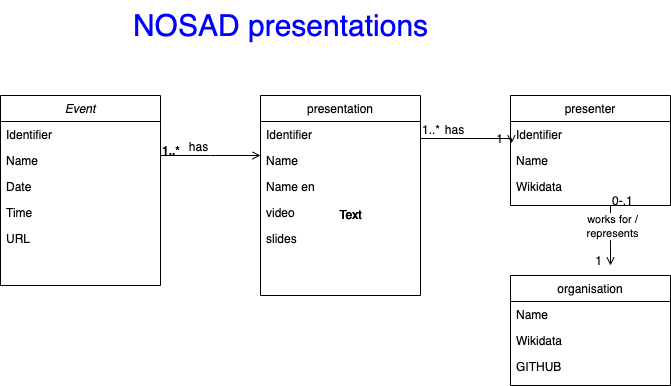

The diagram above was exported from draw.io. Its source (the exported page's mxGraphModel, read from the mxfile embedded in the PNG):
<mxGraphModel dx="906" dy="477" grid="1" gridSize="10" guides="1" tooltips="1" connect="1" arrows="1" fold="1" page="1" pageScale="1" pageWidth="827" pageHeight="1169" math="0" shadow="0">
  <root>
    <mxCell id="WIyWlLk6GJQsqaUBKTNV-0" />
    <mxCell id="WIyWlLk6GJQsqaUBKTNV-1" parent="WIyWlLk6GJQsqaUBKTNV-0" />
    <mxCell id="zkfFHV4jXpPFQw0GAbJ--0" value="Event" style="swimlane;fontStyle=2;align=center;verticalAlign=top;childLayout=stackLayout;horizontal=1;startSize=26;horizontalStack=0;resizeParent=1;resizeLast=0;collapsible=1;marginBottom=0;rounded=0;shadow=0;strokeWidth=1;" parent="WIyWlLk6GJQsqaUBKTNV-1" vertex="1">
      <mxGeometry x="60" y="120" width="160" height="190" as="geometry">
        <mxRectangle x="230" y="140" width="160" height="26" as="alternateBounds" />
      </mxGeometry>
    </mxCell>
    <mxCell id="ww4PzHZtFjjvQizstsnZ-1" value="Identifier" style="text;align=left;verticalAlign=top;spacingLeft=4;spacingRight=4;overflow=hidden;rotatable=0;points=[[0,0.5],[1,0.5]];portConstraint=eastwest;rounded=0;shadow=0;html=0;" parent="zkfFHV4jXpPFQw0GAbJ--0" vertex="1">
      <mxGeometry y="26" width="160" height="26" as="geometry" />
    </mxCell>
    <mxCell id="zkfFHV4jXpPFQw0GAbJ--1" value="Name" style="text;align=left;verticalAlign=top;spacingLeft=4;spacingRight=4;overflow=hidden;rotatable=0;points=[[0,0.5],[1,0.5]];portConstraint=eastwest;" parent="zkfFHV4jXpPFQw0GAbJ--0" vertex="1">
      <mxGeometry y="52" width="160" height="26" as="geometry" />
    </mxCell>
    <mxCell id="zkfFHV4jXpPFQw0GAbJ--2" value="Date" style="text;align=left;verticalAlign=top;spacingLeft=4;spacingRight=4;overflow=hidden;rotatable=0;points=[[0,0.5],[1,0.5]];portConstraint=eastwest;rounded=0;shadow=0;html=0;" parent="zkfFHV4jXpPFQw0GAbJ--0" vertex="1">
      <mxGeometry y="78" width="160" height="26" as="geometry" />
    </mxCell>
    <mxCell id="zkfFHV4jXpPFQw0GAbJ--3" value="Time" style="text;align=left;verticalAlign=top;spacingLeft=4;spacingRight=4;overflow=hidden;rotatable=0;points=[[0,0.5],[1,0.5]];portConstraint=eastwest;rounded=0;shadow=0;html=0;" parent="zkfFHV4jXpPFQw0GAbJ--0" vertex="1">
      <mxGeometry y="104" width="160" height="26" as="geometry" />
    </mxCell>
    <mxCell id="ww4PzHZtFjjvQizstsnZ-0" value="URL" style="text;align=left;verticalAlign=top;spacingLeft=4;spacingRight=4;overflow=hidden;rotatable=0;points=[[0,0.5],[1,0.5]];portConstraint=eastwest;rounded=0;shadow=0;html=0;" parent="zkfFHV4jXpPFQw0GAbJ--0" vertex="1">
      <mxGeometry y="130" width="160" height="26" as="geometry" />
    </mxCell>
    <mxCell id="zkfFHV4jXpPFQw0GAbJ--17" value="presentation" style="swimlane;fontStyle=0;align=center;verticalAlign=top;childLayout=stackLayout;horizontal=1;startSize=26;horizontalStack=0;resizeParent=1;resizeLast=0;collapsible=1;marginBottom=0;rounded=0;shadow=0;strokeWidth=1;" parent="WIyWlLk6GJQsqaUBKTNV-1" vertex="1">
      <mxGeometry x="320" y="120" width="160" height="200" as="geometry">
        <mxRectangle x="550" y="140" width="160" height="26" as="alternateBounds" />
      </mxGeometry>
    </mxCell>
    <mxCell id="zkfFHV4jXpPFQw0GAbJ--18" value="Identifier" style="text;align=left;verticalAlign=top;spacingLeft=4;spacingRight=4;overflow=hidden;rotatable=0;points=[[0,0.5],[1,0.5]];portConstraint=eastwest;" parent="zkfFHV4jXpPFQw0GAbJ--17" vertex="1">
      <mxGeometry y="26" width="160" height="26" as="geometry" />
    </mxCell>
    <mxCell id="zkfFHV4jXpPFQw0GAbJ--19" value="Name" style="text;align=left;verticalAlign=top;spacingLeft=4;spacingRight=4;overflow=hidden;rotatable=0;points=[[0,0.5],[1,0.5]];portConstraint=eastwest;rounded=0;shadow=0;html=0;" parent="zkfFHV4jXpPFQw0GAbJ--17" vertex="1">
      <mxGeometry y="52" width="160" height="26" as="geometry" />
    </mxCell>
    <mxCell id="zkfFHV4jXpPFQw0GAbJ--20" value="Name en" style="text;align=left;verticalAlign=top;spacingLeft=4;spacingRight=4;overflow=hidden;rotatable=0;points=[[0,0.5],[1,0.5]];portConstraint=eastwest;rounded=0;shadow=0;html=0;" parent="zkfFHV4jXpPFQw0GAbJ--17" vertex="1">
      <mxGeometry y="78" width="160" height="26" as="geometry" />
    </mxCell>
    <mxCell id="zkfFHV4jXpPFQw0GAbJ--21" value="video" style="text;align=left;verticalAlign=top;spacingLeft=4;spacingRight=4;overflow=hidden;rotatable=0;points=[[0,0.5],[1,0.5]];portConstraint=eastwest;rounded=0;shadow=0;html=0;" parent="zkfFHV4jXpPFQw0GAbJ--17" vertex="1">
      <mxGeometry y="104" width="160" height="26" as="geometry" />
    </mxCell>
    <mxCell id="ww4PzHZtFjjvQizstsnZ-21" value="slides" style="text;align=left;verticalAlign=top;spacingLeft=4;spacingRight=4;overflow=hidden;rotatable=0;points=[[0,0.5],[1,0.5]];portConstraint=eastwest;rounded=0;shadow=0;html=0;" parent="zkfFHV4jXpPFQw0GAbJ--17" vertex="1">
      <mxGeometry y="130" width="160" height="26" as="geometry" />
    </mxCell>
    <mxCell id="zkfFHV4jXpPFQw0GAbJ--26" value="" style="endArrow=open;shadow=0;strokeWidth=1;rounded=0;endFill=1;edgeStyle=elbowEdgeStyle;elbow=vertical;" parent="WIyWlLk6GJQsqaUBKTNV-1" source="zkfFHV4jXpPFQw0GAbJ--0" edge="1">
      <mxGeometry x="0.5" y="41" relative="1" as="geometry">
        <mxPoint x="220" y="182" as="sourcePoint" />
        <mxPoint x="320" y="180" as="targetPoint" />
        <mxPoint x="-40" y="32" as="offset" />
      </mxGeometry>
    </mxCell>
    <mxCell id="zkfFHV4jXpPFQw0GAbJ--27" value="1..*" style="resizable=0;align=left;verticalAlign=bottom;labelBackgroundColor=none;fontSize=12;fontStyle=1" parent="zkfFHV4jXpPFQw0GAbJ--26" connectable="0" vertex="1">
      <mxGeometry x="-1" relative="1" as="geometry">
        <mxPoint y="4" as="offset" />
      </mxGeometry>
    </mxCell>
    <mxCell id="zkfFHV4jXpPFQw0GAbJ--28" value="" style="resizable=0;align=right;verticalAlign=bottom;labelBackgroundColor=none;fontSize=12;" parent="zkfFHV4jXpPFQw0GAbJ--26" connectable="0" vertex="1">
      <mxGeometry x="1" relative="1" as="geometry">
        <mxPoint x="-7" y="4" as="offset" />
      </mxGeometry>
    </mxCell>
    <mxCell id="zkfFHV4jXpPFQw0GAbJ--29" value="has" style="text;html=1;resizable=0;points=[];;align=center;verticalAlign=middle;labelBackgroundColor=none;rounded=0;shadow=0;strokeWidth=1;fontSize=12;" parent="zkfFHV4jXpPFQw0GAbJ--26" vertex="1" connectable="0">
      <mxGeometry x="0.5" y="49" relative="1" as="geometry">
        <mxPoint x="-38" y="40" as="offset" />
      </mxGeometry>
    </mxCell>
    <mxCell id="ww4PzHZtFjjvQizstsnZ-2" value="presenter" style="swimlane;fontStyle=0;align=center;verticalAlign=top;childLayout=stackLayout;horizontal=1;startSize=26;horizontalStack=0;resizeParent=1;resizeLast=0;collapsible=1;marginBottom=0;rounded=0;shadow=0;strokeWidth=1;" parent="WIyWlLk6GJQsqaUBKTNV-1" vertex="1">
      <mxGeometry x="570" y="120" width="160" height="110" as="geometry">
        <mxRectangle x="550" y="140" width="160" height="26" as="alternateBounds" />
      </mxGeometry>
    </mxCell>
    <mxCell id="ww4PzHZtFjjvQizstsnZ-3" value="Identifier" style="text;align=left;verticalAlign=top;spacingLeft=4;spacingRight=4;overflow=hidden;rotatable=0;points=[[0,0.5],[1,0.5]];portConstraint=eastwest;" parent="ww4PzHZtFjjvQizstsnZ-2" vertex="1">
      <mxGeometry y="26" width="160" height="26" as="geometry" />
    </mxCell>
    <mxCell id="ww4PzHZtFjjvQizstsnZ-4" value="Name" style="text;align=left;verticalAlign=top;spacingLeft=4;spacingRight=4;overflow=hidden;rotatable=0;points=[[0,0.5],[1,0.5]];portConstraint=eastwest;rounded=0;shadow=0;html=0;" parent="ww4PzHZtFjjvQizstsnZ-2" vertex="1">
      <mxGeometry y="52" width="160" height="26" as="geometry" />
    </mxCell>
    <mxCell id="ww4PzHZtFjjvQizstsnZ-5" value="Wikidata" style="text;align=left;verticalAlign=top;spacingLeft=4;spacingRight=4;overflow=hidden;rotatable=0;points=[[0,0.5],[1,0.5]];portConstraint=eastwest;rounded=0;shadow=0;html=0;" parent="ww4PzHZtFjjvQizstsnZ-2" vertex="1">
      <mxGeometry y="78" width="160" height="26" as="geometry" />
    </mxCell>
    <mxCell id="ww4PzHZtFjjvQizstsnZ-7" value="" style="endArrow=open;shadow=0;strokeWidth=1;rounded=0;endFill=1;edgeStyle=elbowEdgeStyle;elbow=vertical;entryX=0.006;entryY=0.846;entryDx=0;entryDy=0;entryPerimeter=0;exitX=1;exitY=0.5;exitDx=0;exitDy=0;" parent="WIyWlLk6GJQsqaUBKTNV-1" source="zkfFHV4jXpPFQw0GAbJ--18" target="ww4PzHZtFjjvQizstsnZ-3" edge="1">
      <mxGeometry x="0.5" y="41" relative="1" as="geometry">
        <mxPoint x="490" y="160" as="sourcePoint" />
        <mxPoint x="550" y="160" as="targetPoint" />
        <mxPoint x="-40" y="32" as="offset" />
      </mxGeometry>
    </mxCell>
    <mxCell id="ww4PzHZtFjjvQizstsnZ-8" value="1..*" style="resizable=0;align=left;verticalAlign=bottom;labelBackgroundColor=none;fontSize=12;" parent="ww4PzHZtFjjvQizstsnZ-7" connectable="0" vertex="1">
      <mxGeometry x="-1" relative="1" as="geometry">
        <mxPoint y="4" as="offset" />
      </mxGeometry>
    </mxCell>
    <mxCell id="ww4PzHZtFjjvQizstsnZ-9" value="1" style="resizable=0;align=right;verticalAlign=bottom;labelBackgroundColor=none;fontSize=12;" parent="ww4PzHZtFjjvQizstsnZ-7" connectable="0" vertex="1">
      <mxGeometry x="1" relative="1" as="geometry">
        <mxPoint x="-7" y="4" as="offset" />
      </mxGeometry>
    </mxCell>
    <mxCell id="ww4PzHZtFjjvQizstsnZ-10" value="has" style="text;html=1;resizable=0;points=[];;align=center;verticalAlign=middle;labelBackgroundColor=none;rounded=0;shadow=0;strokeWidth=1;fontSize=12;" parent="ww4PzHZtFjjvQizstsnZ-7" vertex="1" connectable="0">
      <mxGeometry x="0.5" y="49" relative="1" as="geometry">
        <mxPoint x="-38" y="40" as="offset" />
      </mxGeometry>
    </mxCell>
    <mxCell id="ww4PzHZtFjjvQizstsnZ-11" value="" style="endArrow=open;shadow=0;strokeWidth=1;rounded=0;endFill=1;edgeStyle=elbowEdgeStyle;elbow=vertical;" parent="WIyWlLk6GJQsqaUBKTNV-1" edge="1">
      <mxGeometry x="0.5" y="41" relative="1" as="geometry">
        <mxPoint x="670" y="230" as="sourcePoint" />
        <mxPoint x="670" y="290" as="targetPoint" />
        <mxPoint x="-40" y="32" as="offset" />
        <Array as="points">
          <mxPoint x="660" y="270" />
          <mxPoint x="670" y="250" />
          <mxPoint x="660" y="240" />
        </Array>
      </mxGeometry>
    </mxCell>
    <mxCell id="ww4PzHZtFjjvQizstsnZ-12" value="0-.1" style="resizable=0;align=left;verticalAlign=bottom;labelBackgroundColor=none;fontSize=12;" parent="ww4PzHZtFjjvQizstsnZ-11" connectable="0" vertex="1">
      <mxGeometry x="-1" relative="1" as="geometry">
        <mxPoint y="4" as="offset" />
      </mxGeometry>
    </mxCell>
    <mxCell id="ww4PzHZtFjjvQizstsnZ-13" value="1" style="resizable=0;align=right;verticalAlign=bottom;labelBackgroundColor=none;fontSize=12;" parent="ww4PzHZtFjjvQizstsnZ-11" connectable="0" vertex="1">
      <mxGeometry x="1" relative="1" as="geometry">
        <mxPoint x="-7" y="4" as="offset" />
      </mxGeometry>
    </mxCell>
    <mxCell id="ww4PzHZtFjjvQizstsnZ-19" value="works for /&lt;br&gt;represents" style="edgeLabel;html=1;align=center;verticalAlign=middle;resizable=0;points=[];" parent="ww4PzHZtFjjvQizstsnZ-11" vertex="1" connectable="0">
      <mxGeometry x="-0.3443" y="1" relative="1" as="geometry">
        <mxPoint as="offset" />
      </mxGeometry>
    </mxCell>
    <mxCell id="ww4PzHZtFjjvQizstsnZ-15" value="organisation" style="swimlane;fontStyle=0;align=center;verticalAlign=top;childLayout=stackLayout;horizontal=1;startSize=26;horizontalStack=0;resizeParent=1;resizeLast=0;collapsible=1;marginBottom=0;rounded=0;shadow=0;strokeWidth=1;" parent="WIyWlLk6GJQsqaUBKTNV-1" vertex="1">
      <mxGeometry x="570" y="300" width="160" height="110" as="geometry">
        <mxRectangle x="550" y="140" width="160" height="26" as="alternateBounds" />
      </mxGeometry>
    </mxCell>
    <mxCell id="ww4PzHZtFjjvQizstsnZ-17" value="Name" style="text;align=left;verticalAlign=top;spacingLeft=4;spacingRight=4;overflow=hidden;rotatable=0;points=[[0,0.5],[1,0.5]];portConstraint=eastwest;rounded=0;shadow=0;html=0;" parent="ww4PzHZtFjjvQizstsnZ-15" vertex="1">
      <mxGeometry y="26" width="160" height="26" as="geometry" />
    </mxCell>
    <mxCell id="ww4PzHZtFjjvQizstsnZ-18" value="Wikidata" style="text;align=left;verticalAlign=top;spacingLeft=4;spacingRight=4;overflow=hidden;rotatable=0;points=[[0,0.5],[1,0.5]];portConstraint=eastwest;rounded=0;shadow=0;html=0;" parent="ww4PzHZtFjjvQizstsnZ-15" vertex="1">
      <mxGeometry y="52" width="160" height="26" as="geometry" />
    </mxCell>
    <mxCell id="ww4PzHZtFjjvQizstsnZ-20" value="GITHUB" style="text;align=left;verticalAlign=top;spacingLeft=4;spacingRight=4;overflow=hidden;rotatable=0;points=[[0,0.5],[1,0.5]];portConstraint=eastwest;rounded=0;shadow=0;html=0;" parent="ww4PzHZtFjjvQizstsnZ-15" vertex="1">
      <mxGeometry y="78" width="160" height="26" as="geometry" />
    </mxCell>
    <mxCell id="ww4PzHZtFjjvQizstsnZ-23" value="Text" style="text;html=1;resizable=0;autosize=1;align=center;verticalAlign=middle;points=[];fillColor=none;strokeColor=none;rounded=0;" parent="WIyWlLk6GJQsqaUBKTNV-1" vertex="1">
      <mxGeometry x="390" y="230" width="40" height="20" as="geometry" />
    </mxCell>
    <mxCell id="ww4PzHZtFjjvQizstsnZ-24" value="Text" style="text;html=1;resizable=0;autosize=1;align=center;verticalAlign=middle;points=[];fillColor=none;strokeColor=none;rounded=0;" parent="WIyWlLk6GJQsqaUBKTNV-1" vertex="1">
      <mxGeometry x="390" y="230" width="40" height="20" as="geometry" />
    </mxCell>
    <mxCell id="ww4PzHZtFjjvQizstsnZ-25" value="Text" style="text;html=1;resizable=0;autosize=1;align=center;verticalAlign=middle;points=[];fillColor=none;strokeColor=none;rounded=0;" parent="WIyWlLk6GJQsqaUBKTNV-1" vertex="1">
      <mxGeometry x="390" y="230" width="40" height="20" as="geometry" />
    </mxCell>
    <mxCell id="ww4PzHZtFjjvQizstsnZ-26" value="NOSAD presentations" style="text;html=1;align=center;verticalAlign=middle;resizable=0;points=[];autosize=1;strokeColor=none;fillColor=none;fontSize=30;labelBackgroundColor=default;fontColor=#0000FF;" parent="WIyWlLk6GJQsqaUBKTNV-1" vertex="1">
      <mxGeometry x="180" y="25" width="320" height="50" as="geometry" />
    </mxCell>
  </root>
</mxGraphModel>